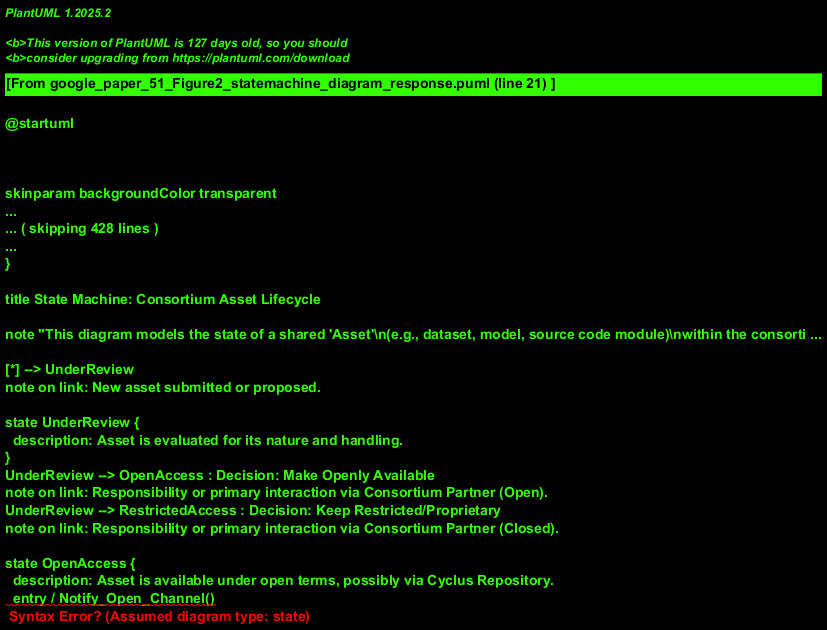

The diagram above was rendered by PlantUML. Its source (embedded in the PNG):
@startuml
!theme sketchy-outline

title State Machine: Consortium Asset Lifecycle

note "This diagram models the state of a shared 'Asset'\n(e.g., dataset, model, source code module)\nwithin the consortium context, reflecting how it might be\nhandled by Open or Closed partners." as N_Context

[*] --> UnderReview
note on link: New asset submitted or proposed.

state UnderReview {
  description: Asset is evaluated for its nature and handling.
}
UnderReview --> OpenAccess : Decision: Make Openly Available
note on link: Responsibility or primary interaction via Consortium Partner (Open).
UnderReview --> RestrictedAccess : Decision: Keep Restricted/Proprietary
note on link: Responsibility or primary interaction via Consortium Partner (Closed).

state OpenAccess {
  description: Asset is available under open terms, possibly via Cyclus Repository.
  entry / Notify_Open_Channel()
  OpenAccess : Managed by Consortium Partner (Open)
}

state RestrictedAccess {
  description: Asset access is controlled, possibly for internal use by Consortium Partner (Closed).
  entry / Notify_Secure_Channel()
  RestrictedAccess : Managed by Consortium Partner (Closed)
}

OpenAccess --> RestrictedAccess : Reclassify_as_Restricted
note on link: e.g., due to policy change or addition of sensitive info.

RestrictedAccess --> OpenAccess : Declassify_and_Release
note on link: e.g., after embargo or by consortium agreement.

OpenAccess --> Archived
RestrictedAccess --> Archived

Archived --> [*] : End of Lifecycle

@enduml